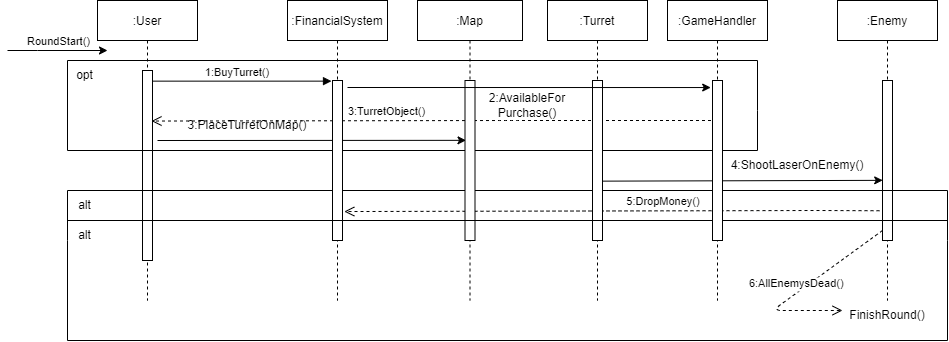

The diagram above was exported from draw.io. Its source (the exported page's mxGraphModel, read from the mxfile embedded in the PNG):
<mxGraphModel dx="1038" dy="543" grid="1" gridSize="10" guides="1" tooltips="1" connect="1" arrows="1" fold="1" page="1" pageScale="1" pageWidth="850" pageHeight="1100" math="0" shadow="0">
  <root>
    <mxCell id="0" />
    <mxCell id="1" parent="0" />
    <mxCell id="3nuBFxr9cyL0pnOWT2aG-1" value=":User" style="shape=umlLifeline;perimeter=lifelinePerimeter;container=1;collapsible=0;recursiveResize=0;rounded=0;shadow=0;strokeWidth=1;" parent="1" vertex="1">
      <mxGeometry x="120" y="80" width="100" height="300" as="geometry" />
    </mxCell>
    <mxCell id="3nuBFxr9cyL0pnOWT2aG-2" value="" style="points=[];perimeter=orthogonalPerimeter;rounded=0;shadow=0;strokeWidth=1;" parent="3nuBFxr9cyL0pnOWT2aG-1" vertex="1">
      <mxGeometry x="45" y="70" width="10" height="190" as="geometry" />
    </mxCell>
    <mxCell id="nDqUiwIbt756HC4ke0bo-11" value="" style="endArrow=classic;html=1;rounded=0;entryX=0.1;entryY=0.374;entryDx=0;entryDy=0;entryPerimeter=0;" parent="3nuBFxr9cyL0pnOWT2aG-1" edge="1" target="PSg7-y4ysjfNyJfT0E90-8">
      <mxGeometry width="50" height="50" relative="1" as="geometry">
        <mxPoint x="60" y="140" as="sourcePoint" />
        <mxPoint x="225" y="140" as="targetPoint" />
      </mxGeometry>
    </mxCell>
    <mxCell id="3nuBFxr9cyL0pnOWT2aG-8" value="1:BuyTurret()" style="verticalAlign=bottom;endArrow=block;entryX=-0.1;entryY=0.004;shadow=0;strokeWidth=1;entryDx=0;entryDy=0;entryPerimeter=0;" parent="1" source="3nuBFxr9cyL0pnOWT2aG-2" target="PSg7-y4ysjfNyJfT0E90-5" edge="1">
      <mxGeometry x="-0.0503" relative="1" as="geometry">
        <mxPoint x="275" y="160" as="sourcePoint" />
        <mxPoint as="offset" />
      </mxGeometry>
    </mxCell>
    <mxCell id="nDqUiwIbt756HC4ke0bo-1" value=":Enemy" style="shape=umlLifeline;perimeter=lifelinePerimeter;container=1;collapsible=0;recursiveResize=0;rounded=0;shadow=0;strokeWidth=1;" parent="1" vertex="1">
      <mxGeometry x="860" y="80" width="100" height="300" as="geometry" />
    </mxCell>
    <mxCell id="nDqUiwIbt756HC4ke0bo-2" value="" style="points=[];perimeter=orthogonalPerimeter;rounded=0;shadow=0;strokeWidth=1;" parent="nDqUiwIbt756HC4ke0bo-1" vertex="1">
      <mxGeometry x="45" y="80" width="10" height="160" as="geometry" />
    </mxCell>
    <mxCell id="nDqUiwIbt756HC4ke0bo-9" value="6:AllEnemysDead()" style="verticalAlign=bottom;endArrow=open;dashed=1;endSize=8;shadow=0;strokeWidth=1;" parent="nDqUiwIbt756HC4ke0bo-1" edge="1">
      <mxGeometry x="0.0303" relative="1" as="geometry">
        <mxPoint x="5" y="310" as="targetPoint" />
        <mxPoint x="45" y="230" as="sourcePoint" />
        <Array as="points">
          <mxPoint x="-65" y="310" />
        </Array>
        <mxPoint as="offset" />
      </mxGeometry>
    </mxCell>
    <mxCell id="nDqUiwIbt756HC4ke0bo-3" value="" style="endArrow=classic;html=1;rounded=0;exitX=0.94;exitY=0.629;exitDx=0;exitDy=0;exitPerimeter=0;entryX=0.02;entryY=0.624;entryDx=0;entryDy=0;entryPerimeter=0;" parent="1" edge="1" target="nDqUiwIbt756HC4ke0bo-2" source="PSg7-y4ysjfNyJfT0E90-10">
      <mxGeometry width="50" height="50" relative="1" as="geometry">
        <mxPoint x="356.5" y="259.6" as="sourcePoint" />
        <mxPoint x="520" y="260" as="targetPoint" />
      </mxGeometry>
    </mxCell>
    <mxCell id="nDqUiwIbt756HC4ke0bo-5" value="4:ShootLaserOnEnemy()" style="text;html=1;strokeColor=none;fillColor=none;align=center;verticalAlign=middle;whiteSpace=wrap;rounded=0;" parent="1" vertex="1">
      <mxGeometry x="790" y="230" width="60" height="30" as="geometry" />
    </mxCell>
    <mxCell id="nDqUiwIbt756HC4ke0bo-10" value="3:TurretObject()" style="verticalAlign=bottom;endArrow=open;dashed=1;endSize=8;shadow=0;strokeWidth=1;entryX=0.9;entryY=0.266;entryDx=0;entryDy=0;entryPerimeter=0;" parent="1" source="PSg7-y4ysjfNyJfT0E90-13" target="3nuBFxr9cyL0pnOWT2aG-2" edge="1">
      <mxGeometry x="0.1653" relative="1" as="geometry">
        <mxPoint x="360" y="180" as="targetPoint" />
        <mxPoint x="535" y="260" as="sourcePoint" />
        <Array as="points">
          <mxPoint x="530" y="200" />
        </Array>
        <mxPoint x="-1" as="offset" />
      </mxGeometry>
    </mxCell>
    <mxCell id="nDqUiwIbt756HC4ke0bo-12" value="3:PlaceTurretOnMap()" style="text;html=1;strokeColor=none;fillColor=none;align=center;verticalAlign=middle;whiteSpace=wrap;rounded=0;" parent="1" vertex="1">
      <mxGeometry x="240" y="190" width="60" height="30" as="geometry" />
    </mxCell>
    <mxCell id="nDqUiwIbt756HC4ke0bo-13" value="FinishRound()" style="text;html=1;strokeColor=none;fillColor=none;align=center;verticalAlign=middle;whiteSpace=wrap;rounded=0;" parent="1" vertex="1">
      <mxGeometry x="880" y="380" width="60" height="30" as="geometry" />
    </mxCell>
    <mxCell id="nDqUiwIbt756HC4ke0bo-15" value="" style="endArrow=classic;html=1;rounded=0;" parent="1" edge="1">
      <mxGeometry relative="1" as="geometry">
        <mxPoint x="30" y="130" as="sourcePoint" />
        <mxPoint x="130" y="130" as="targetPoint" />
        <Array as="points">
          <mxPoint x="60" y="130" />
        </Array>
      </mxGeometry>
    </mxCell>
    <mxCell id="nDqUiwIbt756HC4ke0bo-16" value="RoundStart()" style="edgeLabel;resizable=0;html=1;align=center;verticalAlign=middle;" parent="nDqUiwIbt756HC4ke0bo-15" connectable="0" vertex="1">
      <mxGeometry relative="1" as="geometry">
        <mxPoint y="-10" as="offset" />
      </mxGeometry>
    </mxCell>
    <mxCell id="nDqUiwIbt756HC4ke0bo-23" value="" style="endArrow=none;html=1;rounded=0;" parent="1" edge="1">
      <mxGeometry width="50" height="50" relative="1" as="geometry">
        <mxPoint x="90" y="140" as="sourcePoint" />
        <mxPoint x="780" y="140" as="targetPoint" />
      </mxGeometry>
    </mxCell>
    <mxCell id="nDqUiwIbt756HC4ke0bo-24" value="" style="endArrow=none;html=1;rounded=0;" parent="1" edge="1">
      <mxGeometry width="50" height="50" relative="1" as="geometry">
        <mxPoint x="90" y="230" as="sourcePoint" />
        <mxPoint x="90" y="140" as="targetPoint" />
      </mxGeometry>
    </mxCell>
    <mxCell id="nDqUiwIbt756HC4ke0bo-25" value="" style="endArrow=none;html=1;rounded=0;" parent="1" edge="1">
      <mxGeometry width="50" height="50" relative="1" as="geometry">
        <mxPoint x="89.99999999999989" y="230" as="sourcePoint" />
        <mxPoint x="780" y="230" as="targetPoint" />
      </mxGeometry>
    </mxCell>
    <mxCell id="nDqUiwIbt756HC4ke0bo-27" value="opt" style="text;html=1;strokeColor=none;fillColor=none;align=center;verticalAlign=middle;whiteSpace=wrap;rounded=0;" parent="1" vertex="1">
      <mxGeometry x="95" y="150" width="25" height="10" as="geometry" />
    </mxCell>
    <mxCell id="diyJzQItYIv9xMvizjuw-2" value="" style="endArrow=none;html=1;rounded=0;" parent="1" edge="1">
      <mxGeometry width="50" height="50" relative="1" as="geometry">
        <mxPoint x="90" y="320" as="sourcePoint" />
        <mxPoint x="90" y="270" as="targetPoint" />
      </mxGeometry>
    </mxCell>
    <mxCell id="diyJzQItYIv9xMvizjuw-4" value="" style="endArrow=none;html=1;rounded=0;" parent="1" edge="1">
      <mxGeometry width="50" height="50" relative="1" as="geometry">
        <mxPoint x="970" y="320" as="sourcePoint" />
        <mxPoint x="970" y="270" as="targetPoint" />
      </mxGeometry>
    </mxCell>
    <mxCell id="diyJzQItYIv9xMvizjuw-5" value="alt" style="text;html=1;strokeColor=none;fillColor=none;align=center;verticalAlign=middle;whiteSpace=wrap;rounded=0;" parent="1" vertex="1">
      <mxGeometry x="95" y="310" width="25" height="10" as="geometry" />
    </mxCell>
    <mxCell id="diyJzQItYIv9xMvizjuw-6" value="" style="endArrow=none;html=1;rounded=0;" parent="1" edge="1">
      <mxGeometry width="50" height="50" relative="1" as="geometry">
        <mxPoint x="90" y="270" as="sourcePoint" />
        <mxPoint x="970" y="270" as="targetPoint" />
      </mxGeometry>
    </mxCell>
    <mxCell id="diyJzQItYIv9xMvizjuw-8" value="" style="endArrow=none;html=1;rounded=0;" parent="1" edge="1">
      <mxGeometry width="50" height="50" relative="1" as="geometry">
        <mxPoint x="90" y="320" as="sourcePoint" />
        <mxPoint x="90" y="420" as="targetPoint" />
      </mxGeometry>
    </mxCell>
    <mxCell id="diyJzQItYIv9xMvizjuw-9" value="" style="endArrow=none;html=1;rounded=0;" parent="1" edge="1">
      <mxGeometry width="50" height="50" relative="1" as="geometry">
        <mxPoint x="90" y="420" as="sourcePoint" />
        <mxPoint x="970" y="420" as="targetPoint" />
      </mxGeometry>
    </mxCell>
    <mxCell id="diyJzQItYIv9xMvizjuw-10" value="" style="endArrow=none;html=1;rounded=0;" parent="1" edge="1">
      <mxGeometry width="50" height="50" relative="1" as="geometry">
        <mxPoint x="970" y="320" as="sourcePoint" />
        <mxPoint x="970" y="420" as="targetPoint" />
      </mxGeometry>
    </mxCell>
    <mxCell id="diyJzQItYIv9xMvizjuw-11" value="alt" style="text;html=1;strokeColor=none;fillColor=none;align=center;verticalAlign=middle;whiteSpace=wrap;rounded=0;" parent="1" vertex="1">
      <mxGeometry x="95" y="280" width="25" height="10" as="geometry" />
    </mxCell>
    <mxCell id="nDqUiwIbt756HC4ke0bo-6" value="5:DropMoney()" style="verticalAlign=bottom;endArrow=open;dashed=1;endSize=8;exitX=-0.3;exitY=0.814;shadow=0;strokeWidth=1;exitDx=0;exitDy=0;exitPerimeter=0;entryX=1.18;entryY=0.819;entryDx=0;entryDy=0;entryPerimeter=0;" parent="1" edge="1" target="PSg7-y4ysjfNyJfT0E90-5" source="nDqUiwIbt756HC4ke0bo-2">
      <mxGeometry x="-0.1938" relative="1" as="geometry">
        <mxPoint x="180" y="290" as="targetPoint" />
        <mxPoint x="785" y="289.9999999999998" as="sourcePoint" />
        <Array as="points">
          <mxPoint x="840" y="290" />
        </Array>
        <mxPoint as="offset" />
      </mxGeometry>
    </mxCell>
    <mxCell id="PSg7-y4ysjfNyJfT0E90-4" value=":FinancialSystem" style="shape=umlLifeline;perimeter=lifelinePerimeter;container=1;collapsible=0;recursiveResize=0;rounded=0;shadow=0;strokeWidth=1;" vertex="1" parent="1">
      <mxGeometry x="310" y="80" width="100" height="300" as="geometry" />
    </mxCell>
    <mxCell id="PSg7-y4ysjfNyJfT0E90-5" value="" style="points=[];perimeter=orthogonalPerimeter;rounded=0;shadow=0;strokeWidth=1;" vertex="1" parent="PSg7-y4ysjfNyJfT0E90-4">
      <mxGeometry x="45" y="80" width="10" height="160" as="geometry" />
    </mxCell>
    <mxCell id="PSg7-y4ysjfNyJfT0E90-7" value=":Map" style="shape=umlLifeline;perimeter=lifelinePerimeter;container=1;collapsible=0;recursiveResize=0;rounded=0;shadow=0;strokeWidth=1;" vertex="1" parent="1">
      <mxGeometry x="440" y="80" width="105" height="300" as="geometry" />
    </mxCell>
    <mxCell id="PSg7-y4ysjfNyJfT0E90-8" value="" style="points=[];perimeter=orthogonalPerimeter;rounded=0;shadow=0;strokeWidth=1;" vertex="1" parent="PSg7-y4ysjfNyJfT0E90-7">
      <mxGeometry x="47.5" y="80" width="10" height="160" as="geometry" />
    </mxCell>
    <mxCell id="PSg7-y4ysjfNyJfT0E90-17" value="2:AvailableFor&lt;br&gt;Purchase()" style="text;html=1;strokeColor=none;fillColor=none;align=center;verticalAlign=middle;whiteSpace=wrap;rounded=0;" vertex="1" parent="PSg7-y4ysjfNyJfT0E90-7">
      <mxGeometry x="80" y="90" width="60" height="30" as="geometry" />
    </mxCell>
    <mxCell id="PSg7-y4ysjfNyJfT0E90-9" value=":Turret" style="shape=umlLifeline;perimeter=lifelinePerimeter;container=1;collapsible=0;recursiveResize=0;rounded=0;shadow=0;strokeWidth=1;" vertex="1" parent="1">
      <mxGeometry x="570" y="80" width="100" height="300" as="geometry" />
    </mxCell>
    <mxCell id="PSg7-y4ysjfNyJfT0E90-10" value="" style="points=[];perimeter=orthogonalPerimeter;rounded=0;shadow=0;strokeWidth=1;" vertex="1" parent="PSg7-y4ysjfNyJfT0E90-9">
      <mxGeometry x="45" y="80" width="10" height="160" as="geometry" />
    </mxCell>
    <mxCell id="PSg7-y4ysjfNyJfT0E90-12" value="" style="endArrow=none;html=1;rounded=0;" edge="1" parent="1">
      <mxGeometry width="50" height="50" relative="1" as="geometry">
        <mxPoint x="90" y="300" as="sourcePoint" />
        <mxPoint x="970" y="300" as="targetPoint" />
      </mxGeometry>
    </mxCell>
    <mxCell id="PSg7-y4ysjfNyJfT0E90-13" value=":GameHandler" style="shape=umlLifeline;perimeter=lifelinePerimeter;container=1;collapsible=0;recursiveResize=0;rounded=0;shadow=0;strokeWidth=1;" vertex="1" parent="1">
      <mxGeometry x="690" y="80" width="100" height="300" as="geometry" />
    </mxCell>
    <mxCell id="PSg7-y4ysjfNyJfT0E90-14" value="" style="points=[];perimeter=orthogonalPerimeter;rounded=0;shadow=0;strokeWidth=1;" vertex="1" parent="PSg7-y4ysjfNyJfT0E90-13">
      <mxGeometry x="45" y="80" width="10" height="160" as="geometry" />
    </mxCell>
    <mxCell id="nDqUiwIbt756HC4ke0bo-26" value="" style="endArrow=none;html=1;rounded=0;" parent="PSg7-y4ysjfNyJfT0E90-13" edge="1">
      <mxGeometry width="50" height="50" relative="1" as="geometry">
        <mxPoint x="90" y="150" as="sourcePoint" />
        <mxPoint x="90" y="60" as="targetPoint" />
        <Array as="points">
          <mxPoint x="90" y="110" />
        </Array>
      </mxGeometry>
    </mxCell>
    <mxCell id="PSg7-y4ysjfNyJfT0E90-15" value="" style="endArrow=classic;html=1;rounded=0;entryX=-0.18;entryY=0.044;entryDx=0;entryDy=0;entryPerimeter=0;" edge="1" parent="1" target="PSg7-y4ysjfNyJfT0E90-14">
      <mxGeometry width="50" height="50" relative="1" as="geometry">
        <mxPoint x="370" y="167" as="sourcePoint" />
        <mxPoint x="540" y="170" as="targetPoint" />
      </mxGeometry>
    </mxCell>
  </root>
</mxGraphModel>